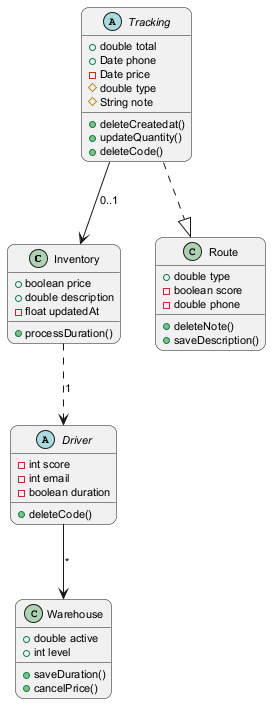

The diagram above was rendered by PlantUML. Its source (embedded in the PNG):
@startuml
skinparam backgroundColor #FFFFFF
skinparam roundCorner 15
skinparam defaultFontSize 11
class Inventory {
  +boolean price
  +double description
  -float updatedAt
  +processDuration()
}
abstract class Driver {
  -int score
  -int email
  -boolean duration
  +deleteCode()
}
abstract class Tracking {
  +double total
  +Date phone
  -Date price
  #double type
  #String note
  +deleteCreatedat()
  +updateQuantity()
  +deleteCode()
}
class Route {
  +double type
  -boolean score
  -double phone
  +deleteNote()
  +saveDescription()
}
class Warehouse {
  +double active
  +int level
  +saveDuration()
  +cancelPrice()
}
Tracking ..|> Route
Inventory ..> Driver : "1"
Driver --> Warehouse : "*"
Tracking --> Inventory : "0..1"
@enduml